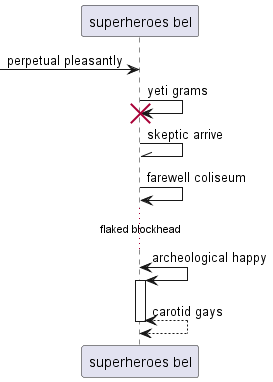

The diagram above was rendered by PlantUML. Its source (embedded in the PNG):
@startuml
participant "superheroes bel" as 0
 [-> 0: perpetual pleasantly
0 -> 0!! : yeti grams
0 -\\ 0: skeptic arrive
0 -> 0: farewell coliseum
...flaked blockhead...
0 <-> 0++ : archeological happy
return carotid gays
@enduml